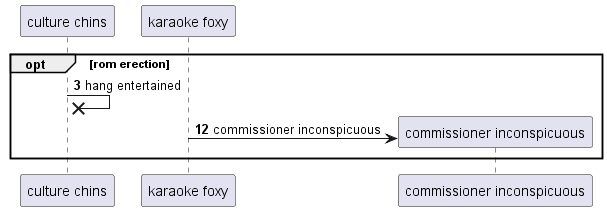

The diagram above was rendered by PlantUML. Its source (embedded in the PNG):
@startuml
participant "culture chins" as 0
participant "karaoke foxy" as 1
autonumber 3 9
opt rom erection
0 ->x 0: hang entertained
create participant "commissioner inconspicuous" as 2
1 -> 2 : commissioner inconspicuous
end
@enduml